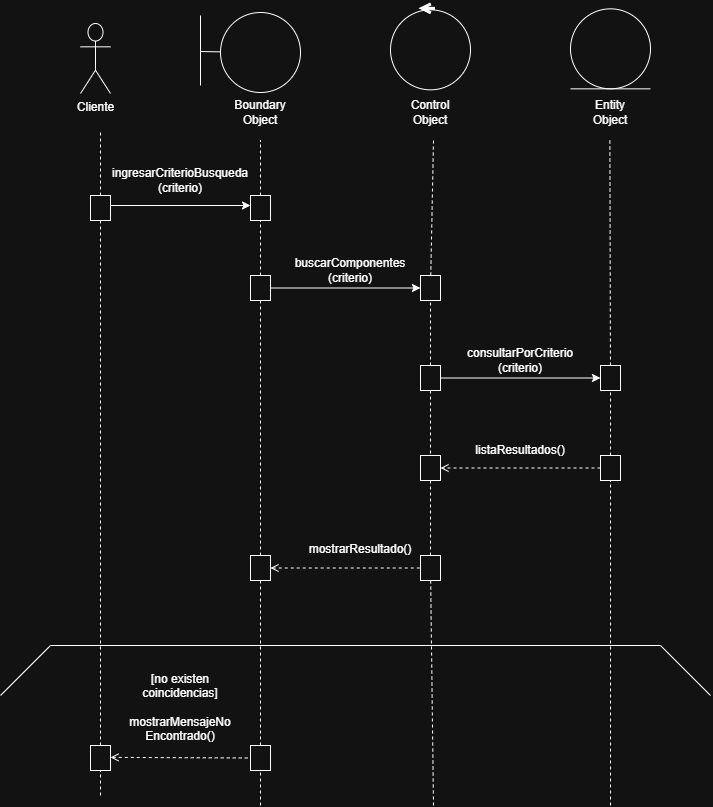

The diagram above was exported from draw.io. Its source (the exported page's mxGraphModel, read from the mxfile embedded in the PNG):
<mxGraphModel dx="1323" dy="814" grid="1" gridSize="10" guides="1" tooltips="1" connect="1" arrows="1" fold="1" page="1" pageScale="1" pageWidth="827" pageHeight="1169" math="0" shadow="0">
  <root>
    <mxCell id="0" />
    <mxCell id="1" parent="0" />
    <mxCell id="En6t-PdzLtURsWP3co9C-1" parent="1" style="shape=umlActor;verticalLabelPosition=bottom;verticalAlign=top;html=1;" value="Cliente" vertex="1">
      <mxGeometry height="70" width="30" x="370" y="658" as="geometry" />
    </mxCell>
    <mxCell id="En6t-PdzLtURsWP3co9C-3" edge="1" parent="1" source="En6t-PdzLtURsWP3co9C-53" style="endArrow=none;html=1;rounded=0;dashed=1;" value="">
      <mxGeometry height="50" relative="1" width="50" as="geometry">
        <mxPoint x="390" y="1430" as="sourcePoint" />
        <mxPoint x="390" y="765" as="targetPoint" />
      </mxGeometry>
    </mxCell>
    <mxCell id="En6t-PdzLtURsWP3co9C-4" edge="1" parent="1" source="En6t-PdzLtURsWP3co9C-55" style="endArrow=none;html=1;rounded=0;dashed=1;" value="">
      <mxGeometry height="50" relative="1" width="50" as="geometry">
        <mxPoint x="550" y="1440" as="sourcePoint" />
        <mxPoint x="550" y="775" as="targetPoint" />
      </mxGeometry>
    </mxCell>
    <mxCell id="En6t-PdzLtURsWP3co9C-5" edge="1" parent="1" source="En6t-PdzLtURsWP3co9C-67" style="endArrow=none;html=1;rounded=0;dashed=1;entryX=0.5;entryY=1;entryDx=0;entryDy=0;" value="">
      <mxGeometry height="50" relative="1" width="50" as="geometry">
        <mxPoint x="900" y="1440" as="sourcePoint" />
        <mxPoint x="899.3800000000001" y="775.0000000000002" as="targetPoint" />
      </mxGeometry>
    </mxCell>
    <mxCell id="En6t-PdzLtURsWP3co9C-6" edge="1" parent="1" source="En6t-PdzLtURsWP3co9C-59" style="endArrow=none;html=1;rounded=0;dashed=1;" value="">
      <mxGeometry height="50" relative="1" width="50" as="geometry">
        <mxPoint x="723" y="1440" as="sourcePoint" />
        <mxPoint x="723" y="775" as="targetPoint" />
      </mxGeometry>
    </mxCell>
    <mxCell id="En6t-PdzLtURsWP3co9C-12" edge="1" parent="1" style="endArrow=classic;html=1;rounded=0;" value="">
      <mxGeometry height="50" relative="1" width="50" as="geometry">
        <mxPoint x="390" y="840" as="sourcePoint" />
        <mxPoint x="540" y="840" as="targetPoint" />
      </mxGeometry>
    </mxCell>
    <mxCell id="En6t-PdzLtURsWP3co9C-13" edge="1" parent="1" source="En6t-PdzLtURsWP3co9C-65" style="endArrow=classic;html=1;rounded=0;exitX=1;exitY=0.5;exitDx=0;exitDy=0;entryX=0;entryY=0.5;entryDx=0;entryDy=0;" target="En6t-PdzLtURsWP3co9C-67" value="">
      <mxGeometry height="50" relative="1" width="50" as="geometry">
        <mxPoint x="750" y="1010" as="sourcePoint" />
        <mxPoint x="887" y="1010" as="targetPoint" />
      </mxGeometry>
    </mxCell>
    <mxCell id="En6t-PdzLtURsWP3co9C-14" edge="1" parent="1" source="En6t-PdzLtURsWP3co9C-57" style="endArrow=classic;html=1;rounded=0;entryX=0;entryY=0.5;entryDx=0;entryDy=0;exitX=1;exitY=0.5;exitDx=0;exitDy=0;" target="En6t-PdzLtURsWP3co9C-59" value="">
      <mxGeometry height="50" relative="1" width="50" as="geometry">
        <mxPoint x="572.5" y="921.88" as="sourcePoint" />
        <mxPoint x="707.5" y="921.88" as="targetPoint" />
      </mxGeometry>
    </mxCell>
    <mxCell id="En6t-PdzLtURsWP3co9C-16" edge="1" parent="1" source="En6t-PdzLtURsWP3co9C-74" style="endArrow=none;html=1;rounded=0;startArrow=open;startFill=0;endFill=0;dashed=1;exitX=1;exitY=0.5;exitDx=0;exitDy=0;entryX=0;entryY=0.5;entryDx=0;entryDy=0;" target="En6t-PdzLtURsWP3co9C-72" value="">
      <mxGeometry height="50" relative="1" width="50" as="geometry">
        <mxPoint x="570" y="1200" as="sourcePoint" />
        <mxPoint x="700" y="1200" as="targetPoint" />
      </mxGeometry>
    </mxCell>
    <mxCell id="En6t-PdzLtURsWP3co9C-19" edge="1" parent="1" source="En6t-PdzLtURsWP3co9C-70" style="endArrow=open;html=1;rounded=0;dashed=1;startArrow=none;startFill=0;endFill=0;exitX=0;exitY=0.5;exitDx=0;exitDy=0;entryX=1;entryY=0.5;entryDx=0;entryDy=0;" target="En6t-PdzLtURsWP3co9C-69" value="">
      <mxGeometry height="50" relative="1" width="50" as="geometry">
        <mxPoint x="907.5" y="1101.88" as="sourcePoint" />
        <mxPoint x="734.5" y="1101.88" as="targetPoint" />
      </mxGeometry>
    </mxCell>
    <mxCell id="En6t-PdzLtURsWP3co9C-22" parent="1" style="text;html=1;whiteSpace=wrap;strokeColor=none;fillColor=none;align=center;verticalAlign=middle;rounded=0;" value="buscarComponentes&lt;div&gt;&lt;span style=&quot;background-color: transparent; color: light-dark(rgb(0, 0, 0), rgb(255, 255, 255));&quot;&gt;(criterio)&lt;/span&gt;&lt;/div&gt;" vertex="1">
      <mxGeometry height="30" width="60" x="610" y="890" as="geometry" />
    </mxCell>
    <mxCell id="En6t-PdzLtURsWP3co9C-23" parent="1" style="text;html=1;whiteSpace=wrap;strokeColor=none;fillColor=none;align=center;verticalAlign=middle;rounded=0;" value="consultarPorCriterio&lt;div&gt;(criterio)&lt;/div&gt;" vertex="1">
      <mxGeometry height="30" width="60" x="780" y="980" as="geometry" />
    </mxCell>
    <mxCell id="En6t-PdzLtURsWP3co9C-24" parent="1" style="text;html=1;whiteSpace=wrap;strokeColor=none;fillColor=none;align=center;verticalAlign=middle;rounded=0;" value="ingresarCriterioBusqueda&lt;div&gt;(criterio)&lt;/div&gt;" vertex="1">
      <mxGeometry height="30" width="60" x="440" y="800" as="geometry" />
    </mxCell>
    <mxCell id="En6t-PdzLtURsWP3co9C-26" parent="1" style="text;html=1;whiteSpace=wrap;strokeColor=none;fillColor=none;align=center;verticalAlign=middle;rounded=0;" value="mostrarResultado()" vertex="1">
      <mxGeometry height="30" width="60" x="620" y="1169" as="geometry" />
    </mxCell>
    <mxCell id="En6t-PdzLtURsWP3co9C-34" parent="1" style="text;html=1;whiteSpace=wrap;strokeColor=none;fillColor=none;align=center;verticalAlign=middle;rounded=0;" value="listaResultados()" vertex="1">
      <mxGeometry height="30" width="60" x="780" y="1070" as="geometry" />
    </mxCell>
    <mxCell id="En6t-PdzLtURsWP3co9C-35" edge="1" parent="1" style="endArrow=none;html=1;rounded=0;" value="">
      <mxGeometry height="50" relative="1" width="50" as="geometry">
        <mxPoint x="340" y="1280" as="sourcePoint" />
        <mxPoint x="950" y="1280" as="targetPoint" />
      </mxGeometry>
    </mxCell>
    <mxCell id="En6t-PdzLtURsWP3co9C-36" edge="1" parent="1" style="endArrow=none;html=1;rounded=0;" value="">
      <mxGeometry height="50" relative="1" width="50" as="geometry">
        <mxPoint x="290" y="1330" as="sourcePoint" />
        <mxPoint x="340" y="1280" as="targetPoint" />
      </mxGeometry>
    </mxCell>
    <mxCell id="En6t-PdzLtURsWP3co9C-37" edge="1" parent="1" style="endArrow=none;html=1;rounded=0;" value="">
      <mxGeometry height="50" relative="1" width="50" as="geometry">
        <mxPoint x="1000" y="1330" as="sourcePoint" />
        <mxPoint x="950" y="1280" as="targetPoint" />
      </mxGeometry>
    </mxCell>
    <mxCell id="En6t-PdzLtURsWP3co9C-38" parent="1" style="text;html=1;whiteSpace=wrap;strokeColor=none;fillColor=none;align=center;verticalAlign=middle;rounded=0;" value="&lt;div&gt;&lt;br&gt;&lt;/div&gt;&lt;div&gt;[no existen coincidencias]&lt;/div&gt;&lt;div&gt;&lt;br&gt;&lt;/div&gt;mostrarMensajeNo&lt;div&gt;Encontrado()&lt;/div&gt;" vertex="1">
      <mxGeometry height="30" width="60" x="440" y="1320" as="geometry" />
    </mxCell>
    <mxCell id="En6t-PdzLtURsWP3co9C-40" parent="1" style="text;html=1;whiteSpace=wrap;strokeColor=none;fillColor=none;align=center;verticalAlign=middle;rounded=0;" value="Entity Object" vertex="1">
      <mxGeometry height="30" width="60" x="870" y="732.0000000000001" as="geometry" />
    </mxCell>
    <mxCell id="En6t-PdzLtURsWP3co9C-41" parent="1" style="ellipse;whiteSpace=wrap;html=1;aspect=fixed;" value="" vertex="1">
      <mxGeometry height="80" width="80" x="860" y="643.34" as="geometry" />
    </mxCell>
    <mxCell id="En6t-PdzLtURsWP3co9C-42" edge="1" parent="1" style="endArrow=none;html=1;rounded=0;" value="">
      <mxGeometry height="50" relative="1" width="50" as="geometry">
        <mxPoint x="860" y="723.34" as="sourcePoint" />
        <mxPoint x="940" y="723.34" as="targetPoint" />
      </mxGeometry>
    </mxCell>
    <mxCell id="En6t-PdzLtURsWP3co9C-46" parent="1" style="text;html=1;whiteSpace=wrap;strokeColor=none;fillColor=none;align=center;verticalAlign=middle;rounded=0;" value="Control Object" vertex="1">
      <mxGeometry height="30" width="60" x="690" y="731.67" as="geometry" />
    </mxCell>
    <mxCell id="En6t-PdzLtURsWP3co9C-47" parent="1" style="ellipse;whiteSpace=wrap;html=1;aspect=fixed;" value="" vertex="1">
      <mxGeometry height="80" width="80" x="680" y="644.34" as="geometry" />
    </mxCell>
    <mxCell id="En6t-PdzLtURsWP3co9C-48" edge="1" parent="1" style="endArrow=open;html=1;rounded=0;strokeWidth=3;endFill=0;" value="">
      <mxGeometry height="50" relative="1" width="50" as="geometry">
        <mxPoint x="725" y="643.34" as="sourcePoint" />
        <mxPoint x="708.5" y="643.34" as="targetPoint" />
      </mxGeometry>
    </mxCell>
    <mxCell id="En6t-PdzLtURsWP3co9C-49" parent="1" style="ellipse;whiteSpace=wrap;html=1;aspect=fixed;" value="" vertex="1">
      <mxGeometry height="80" width="80" x="510" y="647" as="geometry" />
    </mxCell>
    <mxCell id="En6t-PdzLtURsWP3co9C-50" parent="1" style="text;html=1;whiteSpace=wrap;strokeColor=none;fillColor=none;align=center;verticalAlign=middle;rounded=0;" value="Boundary Object" vertex="1">
      <mxGeometry height="30" width="60" x="520" y="732" as="geometry" />
    </mxCell>
    <mxCell id="En6t-PdzLtURsWP3co9C-51" edge="1" parent="1" style="endArrow=none;html=1;rounded=0;" value="">
      <mxGeometry height="50" relative="1" width="50" as="geometry">
        <mxPoint x="490" y="720" as="sourcePoint" />
        <mxPoint x="490" y="650" as="targetPoint" />
      </mxGeometry>
    </mxCell>
    <mxCell id="En6t-PdzLtURsWP3co9C-52" edge="1" parent="1" source="En6t-PdzLtURsWP3co9C-49" style="endArrow=none;html=1;rounded=0;exitX=0;exitY=0.492;exitDx=0;exitDy=0;exitPerimeter=0;" value="">
      <mxGeometry height="50" relative="1" width="50" as="geometry">
        <Array as="points">
          <mxPoint x="490" y="686" />
        </Array>
        <mxPoint x="510" y="687" as="sourcePoint" />
        <mxPoint x="490" y="686.33" as="targetPoint" />
      </mxGeometry>
    </mxCell>
    <mxCell id="En6t-PdzLtURsWP3co9C-54" edge="1" parent="1" source="En6t-PdzLtURsWP3co9C-76" style="endArrow=none;html=1;rounded=0;dashed=1;" target="En6t-PdzLtURsWP3co9C-53" value="">
      <mxGeometry height="50" relative="1" width="50" as="geometry">
        <mxPoint x="390" y="1430" as="sourcePoint" />
        <mxPoint x="390" y="765" as="targetPoint" />
      </mxGeometry>
    </mxCell>
    <mxCell id="En6t-PdzLtURsWP3co9C-53" parent="1" style="rounded=0;whiteSpace=wrap;html=1;" value="" vertex="1">
      <mxGeometry height="25" width="20" x="380" y="830" as="geometry" />
    </mxCell>
    <mxCell id="En6t-PdzLtURsWP3co9C-56" edge="1" parent="1" source="En6t-PdzLtURsWP3co9C-57" style="endArrow=none;html=1;rounded=0;dashed=1;" target="En6t-PdzLtURsWP3co9C-55" value="">
      <mxGeometry height="50" relative="1" width="50" as="geometry">
        <mxPoint x="550" y="1440" as="sourcePoint" />
        <mxPoint x="550" y="775" as="targetPoint" />
      </mxGeometry>
    </mxCell>
    <mxCell id="En6t-PdzLtURsWP3co9C-55" parent="1" style="rounded=0;whiteSpace=wrap;html=1;" value="" vertex="1">
      <mxGeometry height="25" width="20" x="540" y="830" as="geometry" />
    </mxCell>
    <mxCell id="En6t-PdzLtURsWP3co9C-58" edge="1" parent="1" source="En6t-PdzLtURsWP3co9C-74" style="endArrow=none;html=1;rounded=0;dashed=1;" target="En6t-PdzLtURsWP3co9C-57" value="">
      <mxGeometry height="50" relative="1" width="50" as="geometry">
        <mxPoint x="550" y="1440" as="sourcePoint" />
        <mxPoint x="550" y="855" as="targetPoint" />
      </mxGeometry>
    </mxCell>
    <mxCell id="En6t-PdzLtURsWP3co9C-57" parent="1" style="rounded=0;whiteSpace=wrap;html=1;" value="" vertex="1">
      <mxGeometry height="25" width="20" x="540" y="910" as="geometry" />
    </mxCell>
    <mxCell id="En6t-PdzLtURsWP3co9C-62" edge="1" parent="1" source="En6t-PdzLtURsWP3co9C-65" style="endArrow=none;html=1;rounded=0;dashed=1;" target="En6t-PdzLtURsWP3co9C-59" value="">
      <mxGeometry height="50" relative="1" width="50" as="geometry">
        <mxPoint x="723" y="1440" as="sourcePoint" />
        <mxPoint x="723" y="775" as="targetPoint" />
      </mxGeometry>
    </mxCell>
    <mxCell id="En6t-PdzLtURsWP3co9C-59" parent="1" style="rounded=0;whiteSpace=wrap;html=1;" value="" vertex="1">
      <mxGeometry height="25" width="20" x="710" y="910" as="geometry" />
    </mxCell>
    <mxCell id="En6t-PdzLtURsWP3co9C-66" edge="1" parent="1" source="En6t-PdzLtURsWP3co9C-72" style="endArrow=none;html=1;rounded=0;dashed=1;" target="En6t-PdzLtURsWP3co9C-65" value="">
      <mxGeometry height="50" relative="1" width="50" as="geometry">
        <mxPoint x="723" y="1440" as="sourcePoint" />
        <mxPoint x="720" y="935" as="targetPoint" />
      </mxGeometry>
    </mxCell>
    <mxCell id="En6t-PdzLtURsWP3co9C-65" parent="1" style="rounded=0;whiteSpace=wrap;html=1;" value="" vertex="1">
      <mxGeometry height="25" width="20" x="710" y="1000" as="geometry" />
    </mxCell>
    <mxCell id="En6t-PdzLtURsWP3co9C-68" edge="1" parent="1" source="En6t-PdzLtURsWP3co9C-70" style="endArrow=none;html=1;rounded=0;dashed=1;entryX=0.5;entryY=1;entryDx=0;entryDy=0;" target="En6t-PdzLtURsWP3co9C-67" value="">
      <mxGeometry height="50" relative="1" width="50" as="geometry">
        <mxPoint x="900" y="1440" as="sourcePoint" />
        <mxPoint x="899.3800000000001" y="775.0000000000002" as="targetPoint" />
      </mxGeometry>
    </mxCell>
    <mxCell id="En6t-PdzLtURsWP3co9C-67" parent="1" style="rounded=0;whiteSpace=wrap;html=1;" value="" vertex="1">
      <mxGeometry height="25" width="20" x="890" y="1000" as="geometry" />
    </mxCell>
    <mxCell id="En6t-PdzLtURsWP3co9C-69" parent="1" style="rounded=0;whiteSpace=wrap;html=1;" value="" vertex="1">
      <mxGeometry height="25" width="20" x="710" y="1090" as="geometry" />
    </mxCell>
    <mxCell id="En6t-PdzLtURsWP3co9C-71" edge="1" parent="1" style="endArrow=none;html=1;rounded=0;dashed=1;entryX=0.5;entryY=1;entryDx=0;entryDy=0;" target="En6t-PdzLtURsWP3co9C-70" value="">
      <mxGeometry height="50" relative="1" width="50" as="geometry">
        <mxPoint x="900" y="1440" as="sourcePoint" />
        <mxPoint x="900" y="1025" as="targetPoint" />
      </mxGeometry>
    </mxCell>
    <mxCell id="En6t-PdzLtURsWP3co9C-70" parent="1" style="rounded=0;whiteSpace=wrap;html=1;" value="" vertex="1">
      <mxGeometry height="25" width="20" x="890" y="1090" as="geometry" />
    </mxCell>
    <mxCell id="En6t-PdzLtURsWP3co9C-73" edge="1" parent="1" style="endArrow=none;html=1;rounded=0;dashed=1;" target="En6t-PdzLtURsWP3co9C-72" value="">
      <mxGeometry height="50" relative="1" width="50" as="geometry">
        <mxPoint x="723" y="1440" as="sourcePoint" />
        <mxPoint x="720" y="1025" as="targetPoint" />
      </mxGeometry>
    </mxCell>
    <mxCell id="En6t-PdzLtURsWP3co9C-72" parent="1" style="rounded=0;whiteSpace=wrap;html=1;" value="" vertex="1">
      <mxGeometry height="25" width="20" x="710" y="1190" as="geometry" />
    </mxCell>
    <mxCell id="En6t-PdzLtURsWP3co9C-75" edge="1" parent="1" source="En6t-PdzLtURsWP3co9C-78" style="endArrow=none;html=1;rounded=0;dashed=1;" target="En6t-PdzLtURsWP3co9C-74" value="">
      <mxGeometry height="50" relative="1" width="50" as="geometry">
        <mxPoint x="550" y="1440" as="sourcePoint" />
        <mxPoint x="550" y="935" as="targetPoint" />
      </mxGeometry>
    </mxCell>
    <mxCell id="En6t-PdzLtURsWP3co9C-74" parent="1" style="rounded=0;whiteSpace=wrap;html=1;" value="" vertex="1">
      <mxGeometry height="25" width="20" x="540" y="1190" as="geometry" />
    </mxCell>
    <mxCell id="En6t-PdzLtURsWP3co9C-77" edge="1" parent="1" style="endArrow=none;html=1;rounded=0;dashed=1;" target="En6t-PdzLtURsWP3co9C-76" value="">
      <mxGeometry height="50" relative="1" width="50" as="geometry">
        <mxPoint x="390" y="1430" as="sourcePoint" />
        <mxPoint x="390" y="855" as="targetPoint" />
      </mxGeometry>
    </mxCell>
    <mxCell id="En6t-PdzLtURsWP3co9C-76" parent="1" style="rounded=0;whiteSpace=wrap;html=1;" value="" vertex="1">
      <mxGeometry height="25" width="20" x="380" y="1380" as="geometry" />
    </mxCell>
    <mxCell id="En6t-PdzLtURsWP3co9C-79" edge="1" parent="1" style="endArrow=none;html=1;rounded=0;dashed=1;" target="En6t-PdzLtURsWP3co9C-78" value="">
      <mxGeometry height="50" relative="1" width="50" as="geometry">
        <mxPoint x="550" y="1440" as="sourcePoint" />
        <mxPoint x="550" y="1215" as="targetPoint" />
      </mxGeometry>
    </mxCell>
    <mxCell id="En6t-PdzLtURsWP3co9C-78" parent="1" style="rounded=0;whiteSpace=wrap;html=1;" value="" vertex="1">
      <mxGeometry height="25" width="20" x="540" y="1380" as="geometry" />
    </mxCell>
    <mxCell id="En6t-PdzLtURsWP3co9C-80" edge="1" parent="1" style="endArrow=none;html=1;rounded=0;startArrow=open;startFill=0;endFill=0;dashed=1;exitX=1;exitY=0.5;exitDx=0;exitDy=0;entryX=0;entryY=0.5;entryDx=0;entryDy=0;" target="En6t-PdzLtURsWP3co9C-78" value="">
      <mxGeometry height="50" relative="1" width="50" as="geometry">
        <mxPoint x="400" y="1391.88" as="sourcePoint" />
        <mxPoint x="550" y="1391.88" as="targetPoint" />
      </mxGeometry>
    </mxCell>
  </root>
</mxGraphModel>